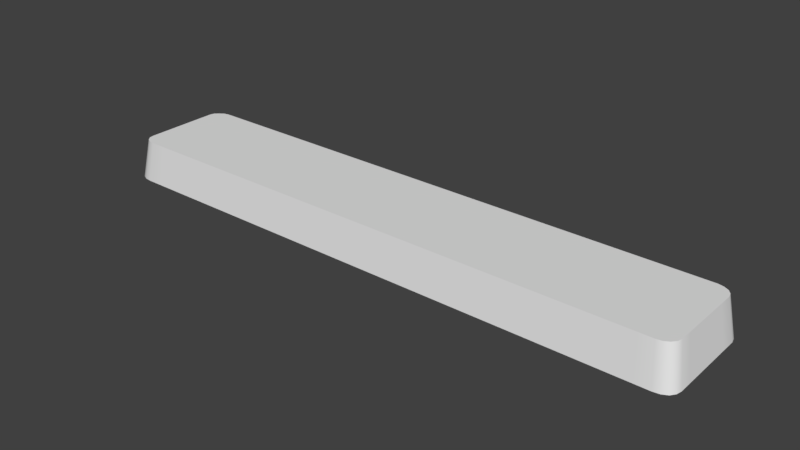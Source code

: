 # Source: key_space.blend  (saved by Blender 2.79.0; exported with 4.5.12 LTS)
import bpy
from mathutils import Matrix  # noqa: F401  (used for matrix-valued properties, if any)

bpy.ops.wm.read_factory_settings(use_empty=True)
scene = bpy.context.scene
scene.name = 'Scene'

# ---- collections
col_collection_1 = bpy.data.collections.new('Collection 1'); scene.collection.children.link(col_collection_1)

# ---- world
world_world = bpy.data.worlds.new('World'); scene.world = world_world
world_world.color = (0.05088, 0.05088, 0.05088)
world_world.use_sun_shadow = False
world_world.sun_shadow_jitter_overblur = 0.0
world_world.cycles.sampling_method = 'MANUAL'

# ---- meshes
me_cube_001 = bpy.data.meshes.new('Cube.001')
me_cube_001.from_pydata([(-4.422, -0.9371, -1.0), (-4.327, -0.842, 1.0), (-4.408, 0.9225, -0.9997), (-4.312, 0.8274, 0.9999), (4.417, -0.9319, -1.0), (4.322, -0.8368, 0.9996), (4.416, 0.9309, -0.9924), (4.321, 0.8357, 0.9998), (0.0, 1.0, -1.0), (0.0, 0.9049, 1.0), (0.0, -1.0, -1.0), (0.0, -0.9049, 1.0), (-4.485, 0.0, -1.0), (-4.39, 0.0, 1.0), (4.485, 0.0, -1.0), (4.39, 0.0, 1.0), (0.0, 0.0, 1.0), (-3.985, 1.0, -1.0), (-3.938, -0.9049, 1.0), (-3.938, 0.9049, 1.0), (-3.985, -1.0, -1.0), (-3.938, 0.0, 1.0), (3.937, 0.9049, 1.0), (3.985, -1.0, -1.0), (3.985, 1.0, -1.0), (3.937, -0.9049, 1.0), (3.937, 0.0, 1.0), (-4.485, -0.5, -1.0), (4.39, -0.4524, 1.0), (0.0, -0.4524, 1.0), (-4.39, -0.4524, 1.0), (4.485, -0.5, -1.0), (-3.938, -0.4524, 1.0), (3.937, -0.4524, 1.0), (-4.39, 0.4524, 1.0), (4.485, 0.5, -1.0), (-4.485, 0.5, -1.0), (4.39, 0.4524, 1.0), (0.0, 0.4524, 1.0), (-3.938, 0.4524, 1.0), (3.937, 0.4524, 1.0), (4.164, 0.9049, 1.0), (4.235, -1.0, -1.0), (4.164, 0.0, 1.0), (4.235, 1.0, -1.0), (4.164, -0.9049, 1.0), (4.164, -0.4524, 1.0), (4.164, 0.4524, 1.0), (-4.235, 1.0, -1.0), (-4.164, -0.9049, 1.0), (-4.164, 0.9049, 1.0), (-4.235, -1.0, -1.0), (-4.164, 0.0, 1.0), (-4.164, -0.4524, 1.0), (-4.164, 0.4524, 1.0), (-4.485, -0.75, -1.0), (4.39, -0.6787, 1.0), (0.0, -0.6787, 1.0), (-3.938, -0.6787, 1.0), (3.937, -0.6787, 1.0), (-4.39, -0.6787, 1.0), (4.485, -0.75, -1.0), (4.164, -0.6787, 1.0), (-4.164, -0.6787, 1.0), (-4.39, 0.6787, 1.0), (4.485, 0.75, -1.0), (-4.485, 0.75, -1.0), (4.39, 0.6787, 1.0), (0.0, 0.6787, 1.0), (-3.938, 0.6787, 1.0), (3.937, 0.6787, 1.0), (4.164, 0.6787, 1.0), (-4.164, 0.6787, 1.0), (4.248, 0.883, 0.9994), (4.334, -0.9835, -1.0), (4.277, 0.0, 1.0), (4.277, -0.4524, 1.0), (4.277, 0.4524, 1.0), (4.331, 0.9781, -1.0), (4.251, -0.8884, 1.0), (4.277, -0.6787, 1.0), (4.277, 0.6787, 1.0), (-4.371, 0.7647, 0.9998), (4.466, 0.8479, -0.9996), (-4.466, 0.848, -0.9997), (4.37, 0.7647, 0.9999), (0.0, 0.7918, 1.0), (-3.938, 0.7918, 1.0), (3.937, 0.7918, 1.0), (4.164, 0.7918, 1.0), (-4.164, 0.7918, 1.0), (4.246, 0.7505, 0.9999), (-4.472, -0.8513, -1.0), (4.372, -0.7652, 0.9993), (0.0, -0.7918, 1.0), (-3.938, -0.7918, 1.0), (3.937, -0.7918, 1.0), (4.164, -0.7918, 1.0), (-4.164, -0.7918, 1.0), (-4.377, -0.7681, 1.0), (4.467, -0.8485, -1.001), (4.245, -0.767, 0.9999), (-4.331, 0.9787, -1.0), (-4.252, -0.8885, 1.0), (-4.248, 0.8835, 0.9999), (-4.335, -0.9836, -0.9999), (-4.277, 0.0, 1.0), (-4.277, -0.4524, 1.0), (-4.277, 0.4524, 1.0), (-4.277, -0.6787, 1.0), (-4.277, 0.6787, 1.0), (-4.245, 0.7655, 0.9997), (-4.248, -0.7688, 1.0)], [], [(84, 82, 3, 2), (78, 73, 7, 6), (100, 93, 5, 4), (105, 103, 1, 0), (112, 99, 1, 103), (96, 94, 11, 25), (23, 25, 11, 10), (17, 19, 9, 8), (40, 38, 16, 26), (108, 34, 13, 106), (35, 37, 15, 14), (27, 30, 13, 12), (38, 39, 21, 16), (48, 50, 19, 17), (94, 95, 18, 11), (10, 11, 18, 20), (47, 40, 26, 43), (42, 45, 25, 23), (97, 96, 25, 45), (8, 9, 22, 24), (43, 26, 33, 46), (16, 21, 32, 29), (55, 60, 30, 27), (26, 16, 29, 33), (106, 13, 30, 107), (14, 15, 28, 31), (71, 70, 40, 47), (68, 69, 39, 38), (65, 67, 37, 35), (110, 64, 34, 108), (70, 68, 38, 40), (12, 13, 34, 36), (81, 71, 47, 77), (75, 43, 46, 76), (101, 97, 45, 79), (74, 79, 45, 42), (77, 47, 43, 75), (24, 22, 41, 44), (69, 72, 54, 39), (21, 52, 53, 32), (102, 104, 50, 48), (39, 54, 52, 21), (95, 98, 49, 18), (20, 18, 49, 51), (32, 53, 63, 58), (76, 46, 62, 80), (92, 99, 60, 55), (46, 33, 59, 62), (29, 32, 58, 57), (33, 29, 57, 59), (107, 30, 60, 109), (31, 28, 56, 61), (87, 90, 72, 69), (91, 89, 71, 81), (88, 86, 68, 70), (111, 82, 64, 110), (83, 85, 67, 65), (86, 87, 69, 68), (89, 88, 70, 71), (36, 34, 64, 66), (85, 91, 81, 67), (28, 76, 80, 56), (37, 77, 75, 15), (4, 5, 79, 74), (93, 101, 79, 5), (15, 75, 76, 28), (67, 81, 77, 37), (44, 41, 73, 78), (7, 73, 91, 85), (41, 22, 88, 89), (9, 19, 87, 86), (6, 7, 85, 83), (104, 3, 82, 111), (22, 9, 86, 88), (73, 41, 89, 91), (19, 50, 90, 87), (66, 64, 82, 84), (56, 80, 101, 93), (0, 1, 99, 92), (58, 63, 98, 95), (80, 62, 97, 101), (62, 59, 96, 97), (57, 58, 95, 94), (59, 57, 94, 96), (109, 60, 99, 112), (61, 56, 93, 100), (63, 109, 112, 98), (50, 104, 111, 90), (90, 111, 110, 72), (53, 107, 109, 63), (2, 3, 104, 102), (72, 110, 108, 54), (52, 106, 107, 53), (54, 108, 106, 52), (98, 112, 103, 49), (51, 49, 103, 105)])
me_cube_001.polygons.foreach_set('use_smooth', [True] * 96)
me_cube_001.use_remesh_preserve_volume = False
me_cube_001.use_remesh_preserve_attributes = False
me_cube_001.use_mirror_vertex_groups = False
me_cube_001.update()

# ---- objects
ob_cube = bpy.data.objects.new('Cube', me_cube_001)

# ---- transforms, parenting, visibility, modifiers, constraints
ob_cube.location = (0.0, 0.0, 0.0)
ob_cube.scale = (1.793, 1.5, 0.5447)
ob_cube.lineart.crease_threshold = 0.0
_m = ob_cube.modifiers.new('EdgeSplit', 'EDGE_SPLIT')

# ---- collection membership
col_collection_1.objects.link(ob_cube)

# ---- scene / render settings (as saved in the file)
scene.frame_start = 1; scene.frame_end = 250; scene.frame_set(1)
scene.render.engine = 'BLENDER_EEVEE_NEXT'
scene.render.resolution_percentage = 50
scene.render.dither_intensity = 0.0
scene.cycles.use_denoising = False
scene.cycles.samples = 128
scene.cycles.sampling_pattern = 'TABULATED_SOBOL'
scene.cycles.use_adaptive_sampling = False
scene.cycles.use_light_tree = False
scene.cycles.blur_glossy = 0.0
scene.cycles.sample_clamp_indirect = 0.0
scene.view_settings.view_transform = 'Standard'
bpy.context.view_layer.update()

# ---- added for rendering (the .blend has no active camera and no usable light): camera, sun
cam_auto = bpy.data.cameras.new('AutoCamera')
cam_auto.lens = 50.0
cam_auto.sensor_width = 36.0
cam_auto.clip_end = 1000.0
ob_auto_camera = bpy.data.objects.new('AutoCamera', cam_auto)
scene.collection.objects.link(ob_auto_camera)
ob_auto_camera.location = (15.174, -18.2088, 12.1391)
ob_auto_camera.rotation_euler = (1.09748, -7.21219e-08, 0.694738)
scene.camera = ob_auto_camera
light_auto_sun = bpy.data.lights.new('AutoSun', 'SUN')
light_auto_sun.energy = 3.0
light_auto_sun.angle = 0.0523599
ob_auto_sun = bpy.data.objects.new('AutoSun', light_auto_sun)
scene.collection.objects.link(ob_auto_sun)
ob_auto_sun.rotation_euler = (0.872665, 0.174533, 0.523599)
bpy.context.view_layer.update()
